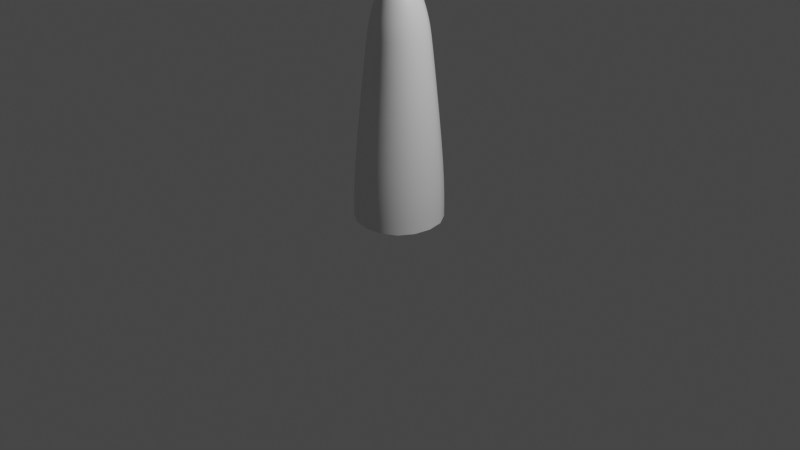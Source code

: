 # Source: makeshift_rocket.blend  (saved by Blender 2.93.21; exported with 4.5.12 LTS)
import bpy
from mathutils import Matrix  # noqa: F401  (used for matrix-valued properties, if any)

bpy.ops.wm.read_factory_settings(use_empty=True)
scene = bpy.context.scene
scene.name = 'Scene'

# ---- collections
col_collection = bpy.data.collections.new('Collection'); scene.collection.children.link(col_collection)

# ---- materials (node trees are filled in below, after node groups)
mat_material = bpy.data.materials.new('Material')
mat_material.alpha_threshold = 0.0
mat_material.use_transparent_shadow = False
mat_material.line_color = (0.0, 0.0, 0.0, 1.0)

# ---- node groups
ng_auto_smooth = bpy.data.node_groups.new('Auto Smooth', 'GeometryNodeTree')
_s = ng_auto_smooth.interface.new_socket(name='Geometry', in_out='OUTPUT', socket_type='NodeSocketGeometry')
_s = ng_auto_smooth.interface.new_socket(name='Geometry', in_out='INPUT', socket_type='NodeSocketGeometry')
_s = ng_auto_smooth.interface.new_socket(name='Angle', in_out='INPUT', socket_type='NodeSocketFloat')
_s.subtype = 'ANGLE'
_s.min_value = 0.0
_s.max_value = 3.142
ng_auto_smooth.is_modifier = True
_N = ng_auto_smooth.nodes; _L = ng_auto_smooth.links
n0 = _N.new('NodeGroupOutput'); n0.name = 'Group Output'; n0.location = (480, -100)
n1 = _N.new('NodeGroupInput'); n1.name = 'Group Input'; n1.location = (-420, -300)
n2 = _N.new('NodeGroupInput'); n2.name = 'Group Input.001'; n2.location = (-60, -100)
n3 = _N.new('GeometryNodeSetShadeSmooth'); n3.name = 'Set Shade Smooth'; n3.location = (120, -100)
n3.domain = 'EDGE'
n4 = _N.new('GeometryNodeSetShadeSmooth'); n4.name = 'Set Shade Smooth.001'; n4.location = (300, -100)
n5 = _N.new('GeometryNodeInputMeshEdgeAngle'); n5.name = 'Edge Angle'; n5.location = (-420, -220)
n6 = _N.new('GeometryNodeInputEdgeSmooth'); n6.name = 'Is Edge Smooth'; n6.location = (-60, -160)
n7 = _N.new('GeometryNodeInputShadeSmooth'); n7.name = 'Is Face Smooth'; n7.location = (-240, -340)
n8 = _N.new('FunctionNodeBooleanMath'); n8.name = 'Boolean Math'; n8.location = (-60, -220)
n9 = _N.new('FunctionNodeCompare'); n9.name = 'Compare'; n9.location = (-240, -180)
n9.operation = 'LESS_EQUAL'
_L.new(n5.outputs[0], n9.inputs[0])
_L.new(n4.outputs[0], n0.inputs[0])
_L.new(n1.outputs[1], n9.inputs[1])
_L.new(n9.outputs[0], n8.inputs[0])
_L.new(n7.outputs[0], n8.inputs[1])
_L.new(n2.outputs[0], n3.inputs[0])
_L.new(n6.outputs[0], n3.inputs[1])
_L.new(n3.outputs[0], n4.inputs[0])
_L.new(n8.outputs[0], n3.inputs[2])
n0.is_active_output = True

# ---- material node trees
mat_material.use_nodes = True; mat_material.node_tree.nodes.clear()
_N = mat_material.node_tree.nodes; _L = mat_material.node_tree.links
n0 = _N.new('ShaderNodeOutputMaterial'); n0.name = 'Material Output'; n0.location = (300, 300)
n1 = _N.new('ShaderNodeBsdfPrincipled'); n1.name = 'Principled BSDF'; n1.location = (10, 300)
n1.distribution = 'GGX'
n1.subsurface_method = 'BURLEY'
n1.inputs[2].default_value = 0.4
n1.inputs[3].default_value = 1.45
n1.inputs[27].default_value = (0.0, 0.0, 0.0, 1.0)
n1.inputs[28].default_value = 1.0
_L.new(n1.outputs[0], n0.inputs[0])
n0.is_active_output = True

# ---- world
world_world = bpy.data.worlds.new('World'); scene.world = world_world
world_world.use_nodes = True; world_world.node_tree.nodes.clear()
_N = world_world.node_tree.nodes; _L = world_world.node_tree.links
n0 = _N.new('ShaderNodeOutputWorld'); n0.name = 'World Output'; n0.location = (300, 300)
n1 = _N.new('ShaderNodeBackground'); n1.name = 'Background'; n1.location = (10, 300)
n1.inputs[0].default_value = (0.05088, 0.05088, 0.05088, 1.0)
_L.new(n1.outputs[0], n0.inputs[0])
n0.is_active_output = True
world_world.color = (0.05088, 0.05088, 0.05088)
world_world.use_sun_shadow = False
world_world.sun_shadow_jitter_overblur = 0.0

# ---- cameras
cam_camera = bpy.data.cameras.new('Camera')
cam_camera.clip_end = 100.0
cam_camera.ortho_scale = 7.314

# ---- lights
light_light = bpy.data.lights.new('Light', 'POINT')
light_light.transmission_factor = 0.0
light_light.energy = 1000.0
light_light.shadow_soft_size = 0.1
light_light.shadow_maximum_resolution = 0.006
light_light.use_absolute_resolution = True

# ---- meshes
me_cube = bpy.data.meshes.new('Cube')
me_cube.from_pydata([(0.2186, 0.2186, 0.0), (0.2186, -0.2186, 0.0), (-0.2186, 0.2186, 0.0), (-0.2186, -0.2186, 0.0), (0.1169, 0.1169, 2.483), (0.3336, 0.3336, 1.831), (0.2253, 0.2253, 2.328), (0.3046, 0.3046, 2.051), (0.1169, -0.1169, 2.483), (0.3336, -0.3336, 1.831), (0.2253, -0.2253, 2.328), (0.3046, -0.3046, 2.051), (-0.1169, 0.1169, 2.483), (-0.3336, 0.3336, 1.831), (-0.2253, 0.2253, 2.328), (-0.3046, 0.3046, 2.051), (-0.1169, -0.1169, 2.483), (-0.3336, -0.3336, 1.831), (-0.2253, -0.2253, 2.328), (-0.3046, -0.3046, 2.051), (0.4803, -0.4803, 0.5272), (0.4803, 0.4803, 0.5272), (-0.4803, 0.4803, 0.5272), (-0.4803, -0.4803, 0.5272), (-0.2186, 0.2186, 0.4313), (-0.2186, -0.2186, 0.4313), (0.2186, 0.2186, 0.4313), (0.2186, -0.2186, 0.4313), (-0.4803, 0.4803, 0.03786), (-0.2958, 0.2958, 0.0), (-0.2958, -0.2958, 0.0), (-0.4803, -0.4803, 0.03786), (0.4803, 0.4803, 0.03786), (0.2958, 0.2958, 0.0), (0.2958, -0.2958, 0.0), (0.4803, -0.4803, 0.03786)], [], [(1, 0, 33, 34), (0, 2, 29, 33), (0, 1, 27, 26), (4, 12, 16, 8), (32, 21, 20, 35), (8, 16, 18, 10), (10, 18, 19, 11), (11, 19, 17, 9), (4, 8, 10, 6), (6, 10, 11, 7), (7, 11, 9, 5), (16, 12, 14, 18), (18, 14, 15, 19), (19, 15, 13, 17), (12, 4, 6, 14), (14, 6, 7, 15), (15, 7, 5, 13), (3, 1, 34, 30), (23, 17, 13, 22), (22, 13, 5, 21), (20, 9, 17, 23), (21, 5, 9, 20), (24, 26, 27, 25), (2, 0, 26, 24), (1, 3, 25, 27), (3, 2, 24, 25), (29, 30, 31, 28), (33, 29, 28, 32), (30, 34, 35, 31), (34, 33, 32, 35), (2, 3, 30, 29), (35, 20, 23, 31), (28, 22, 21, 32), (31, 23, 22, 28)])
me_cube.polygons.foreach_set('use_smooth', [True] * 34)
_k = {(28, 31): 1.0, (28, 32): 1.0, (31, 35): 1.0, (32, 35): 1.0}
me_cube.attributes.new('crease_edge', 'FLOAT', 'EDGE').data.foreach_set('value', [_k.get((min(e.vertices), max(e.vertices)), 0.0) for e in me_cube.edges])
_uv = me_cube.uv_layers.new(name='UVMap')
_uv.uv.foreach_set('vector', [0.3319, 0.7069, 0.3319, 0.5431, 0.3608, 0.5142, 0.3608, 0.7358, 0.3319, 0.5431, 0.1681, 0.5431, 0.1392, 0.5142, 0.3608, 0.5142, 0.3319, 0.5431, 0.3319, 0.7069, 0.3319, 0.7069, 0.3319, 0.5431, 0.7062, 0.5812, 0.7938, 0.5812, 0.7938, 0.6688, 0.7062, 0.6688, 0.3796, 0.5, 0.4392, 0.5, 0.4392, 0.75, 0.3796, 0.75, 0.7062, 0.6688, 0.7938, 0.6688, 0.8344, 0.7094, 0.6656, 0.7094, 0.6656, 0.7094, 0.8344, 0.7094, 0.8641, 0.75, 0.6359, 0.75, 0.6115, 0.7609, 0.6115, 0.9891, 0.5979, 1.0, 0.5979, 0.75, 0.7062, 0.5812, 0.7062, 0.6688, 0.6656, 0.7094, 0.6656, 0.5406, 0.6656, 0.5406, 0.6656, 0.7094, 0.6115, 0.7391, 0.6115, 0.5109, 0.6115, 0.5109, 0.6115, 0.7391, 0.5979, 0.75, 0.5979, 0.5, 0.7938, 0.6688, 0.7938, 0.5812, 0.8344, 0.5406, 0.8344, 0.7094, 0.8344, 0.7094, 0.8344, 0.5406, 0.875, 0.5109, 0.875, 0.7391, 0.6115, 0.01088, 0.6115, 0.2391, 0.5979, 0.25, 0.5979, 0.0, 0.7938, 0.5812, 0.7062, 0.5812, 0.6656, 0.5406, 0.8344, 0.5406, 0.8344, 0.5406, 0.6656, 0.5406, 0.6359, 0.5, 0.8641, 0.5, 0.6115, 0.2609, 0.6115, 0.4891, 0.5979, 0.5, 0.5979, 0.25, 0.1681, 0.7069, 0.3319, 0.7069, 0.3608, 0.7358, 0.1392, 0.7358, 0.4392, 0.0, 0.5979, 0.0, 0.5979, 0.25, 0.4392, 0.25, 0.4392, 0.25, 0.5979, 0.25, 0.5979, 0.5, 0.4392, 0.5, 0.4392, 0.75, 0.5979, 0.75, 0.5979, 1.0, 0.4392, 1.0, 0.4392, 0.5, 0.5979, 0.5, 0.5979, 0.75, 0.4392, 0.75, 0.1681, 0.5431, 0.3319, 0.5431, 0.3319, 0.7069, 0.1681, 0.7069, 0.1681, 0.5431, 0.3319, 0.5431, 0.3319, 0.5431, 0.1681, 0.5431, 0.3319, 0.7069, 0.1681, 0.7069, 0.1681, 0.7069, 0.3319, 0.7069, 0.1681, 0.7069, 0.1681, 0.5431, 0.1681, 0.5431, 0.1681, 0.7069, 0.1392, 0.5142, 0.1392, 0.7358, 0.125, 0.75, 0.125, 0.5, 0.3608, 0.5142, 0.1392, 0.5142, 0.125, 0.5, 0.375, 0.5, 0.1392, 0.7358, 0.3608, 0.7358, 0.375, 0.75, 0.125, 0.75, 0.3608, 0.7358, 0.3608, 0.5142, 0.3796, 0.5, 0.3796, 0.75, 0.1681, 0.5431, 0.1681, 0.7069, 0.1392, 0.7358, 0.1392, 0.5142, 0.3796, 0.75, 0.4392, 0.75, 0.4392, 1.0, 0.3796, 1.0, 0.3796, 0.25, 0.4392, 0.25, 0.4392, 0.5, 0.3796, 0.5, 0.3796, 0.0, 0.4392, 0.0, 0.4392, 0.25, 0.3796, 0.25])
me_cube.materials.append(mat_material)
me_cube.use_remesh_preserve_volume = False
me_cube.use_remesh_preserve_attributes = False
me_cube.use_mirror_vertex_groups = False
me_cube.update()

# ---- objects
ob_cube = bpy.data.objects.new('Cube', me_cube)
ob_light = bpy.data.objects.new('Light', light_light)
ob_camera = bpy.data.objects.new('Camera', cam_camera)

# ---- transforms, parenting, visibility, modifiers, constraints
ob_cube.location = (0.0, 0.0, 0.0)
ob_cube.lock_rotations_4d = False
ob_cube.empty_display_type = 'ARROWS'
ob_cube.lineart.crease_threshold = 0.0
_m = ob_cube.modifiers.new('Subdivision', 'SUBSURF')
_m.levels = 2
_m = ob_cube.modifiers.new('Auto Smooth', 'NODES')
_m.node_group = ng_auto_smooth
_gi = [s.identifier for s in ng_auto_smooth.interface.items_tree if s.item_type == 'SOCKET' and s.in_out == 'INPUT']
_m[_gi[1]] = 0.5236  # Angle
ob_light.location = (4.076, 1.005, 5.904)
ob_light.rotation_euler = (0.6503, 0.05522, 1.866)
ob_light.lock_rotations_4d = False
ob_light.empty_display_type = 'ARROWS'
ob_light.color = (0.0, 0.0, 0.0, 0.0)
ob_light.lineart.crease_threshold = 0.0
ob_camera.location = (7.359, -6.926, 4.958)
ob_camera.rotation_euler = (1.109, 0.0, 0.8149)
ob_camera.lock_rotations_4d = False
ob_camera.empty_display_type = 'ARROWS'
ob_camera.color = (0.0, 0.0, 0.0, 0.0)
ob_camera.display_type = 'WIRE'
ob_camera.lineart.crease_threshold = 0.0

# ---- collection membership
col_collection.objects.link(ob_cube)
col_collection.objects.link(ob_light)
col_collection.objects.link(ob_camera)

# ---- scene / render settings (as saved in the file)
scene.camera = ob_camera
scene.frame_start = 1; scene.frame_end = 250; scene.frame_set(1)
scene.render.engine = 'BLENDER_EEVEE_NEXT'
scene.cycles.use_denoising = False
scene.cycles.samples = 128
scene.cycles.sampling_pattern = 'TABULATED_SOBOL'
scene.cycles.use_adaptive_sampling = False
scene.cycles.use_light_tree = False
scene.view_settings.view_transform = 'Filmic'
bpy.context.view_layer.update()

